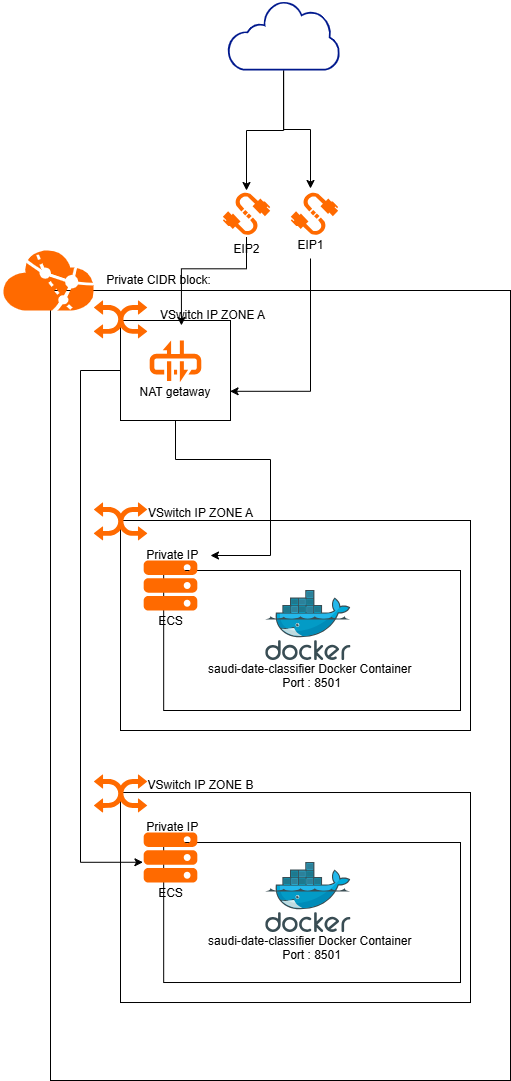

The diagram above was exported from draw.io. Its source (the exported page's mxGraphModel, read from the mxfile embedded in the PNG):
<mxGraphModel dx="1215" dy="1769" grid="1" gridSize="10" guides="1" tooltips="1" connect="1" arrows="1" fold="1" page="1" pageScale="1" pageWidth="850" pageHeight="1100" math="0" shadow="0">
  <root>
    <mxCell id="0" />
    <mxCell id="1" parent="0" />
    <mxCell id="ps-Ch1RTGVYVtVs_9g6R-15" value="" style="rounded=0;whiteSpace=wrap;html=1;" vertex="1" parent="1">
      <mxGeometry x="180" y="170" width="460" height="790" as="geometry" />
    </mxCell>
    <mxCell id="ps-Ch1RTGVYVtVs_9g6R-5" value="" style="rounded=0;whiteSpace=wrap;html=1;" vertex="1" parent="1">
      <mxGeometry x="250" y="400" width="350" height="210" as="geometry" />
    </mxCell>
    <mxCell id="ps-Ch1RTGVYVtVs_9g6R-1" value="&lt;div&gt;&lt;br&gt;&lt;/div&gt;&lt;div&gt;&lt;br&gt;&lt;/div&gt;&lt;div&gt;&lt;br&gt;&lt;/div&gt;&lt;div&gt;&lt;br&gt;&lt;/div&gt;&lt;div&gt;&lt;br&gt;&lt;/div&gt;&lt;span style=&quot;background-color: transparent;&quot;&gt;saudi-date-classifier Docker Container&lt;/span&gt;&amp;nbsp;&lt;div&gt;Port : 8501&lt;/div&gt;" style="rounded=0;whiteSpace=wrap;html=1;" vertex="1" parent="1">
      <mxGeometry x="293.18" y="450" width="296.82" height="140" as="geometry" />
    </mxCell>
    <mxCell id="ps-Ch1RTGVYVtVs_9g6R-2" value="&lt;div&gt;&lt;br&gt;&lt;/div&gt;&lt;div&gt;&lt;br&gt;&lt;/div&gt;&lt;div&gt;&lt;br&gt;&lt;/div&gt;&lt;div&gt;&lt;br&gt;&lt;/div&gt;&lt;div&gt;&lt;br&gt;&lt;/div&gt;&lt;div&gt;ECS&lt;/div&gt;" style="points=[];aspect=fixed;html=1;align=center;shadow=0;dashed=0;fillColor=#FF6A00;strokeColor=none;shape=mxgraph.alibaba_cloud.ecs_elastic_compute_service;" vertex="1" parent="1">
      <mxGeometry x="273.18" y="440" width="53.64" height="50" as="geometry" />
    </mxCell>
    <mxCell id="ps-Ch1RTGVYVtVs_9g6R-3" value="" style="image;sketch=0;aspect=fixed;html=1;points=[];align=center;fontSize=12;image=img/lib/mscae/Docker.svg;" vertex="1" parent="1">
      <mxGeometry x="395.18" y="470" width="85.37" height="70" as="geometry" />
    </mxCell>
    <mxCell id="ps-Ch1RTGVYVtVs_9g6R-4" value="&amp;nbsp;Private IP" style="text;html=1;align=center;verticalAlign=middle;resizable=0;points=[];autosize=1;strokeColor=none;fillColor=none;" vertex="1" parent="1">
      <mxGeometry x="260" y="420" width="80" height="30" as="geometry" />
    </mxCell>
    <mxCell id="ps-Ch1RTGVYVtVs_9g6R-6" value="" style="points=[];aspect=fixed;html=1;align=center;shadow=0;dashed=0;fillColor=#FF6A00;strokeColor=none;shape=mxgraph.alibaba_cloud.vswitch;" vertex="1" parent="1">
      <mxGeometry x="223.44" y="382.01" width="53.18" height="37.99" as="geometry" />
    </mxCell>
    <mxCell id="ps-Ch1RTGVYVtVs_9g6R-7" value="VSwitch IP ZONE A" style="text;html=1;align=center;verticalAlign=middle;resizable=0;points=[];autosize=1;strokeColor=none;fillColor=none;" vertex="1" parent="1">
      <mxGeometry x="265.18" y="377.99" width="130" height="30" as="geometry" />
    </mxCell>
    <mxCell id="ps-Ch1RTGVYVtVs_9g6R-13" value="" style="points=[];aspect=fixed;html=1;align=center;shadow=0;dashed=0;fillColor=#FF6A00;strokeColor=none;shape=mxgraph.alibaba_cloud.vpc_virtual_private_cloud;" vertex="1" parent="1">
      <mxGeometry x="129.99999999999997" y="130" width="93.44" height="60" as="geometry" />
    </mxCell>
    <mxCell id="ps-Ch1RTGVYVtVs_9g6R-16" value="Private CIDR block:" style="text;html=1;align=center;verticalAlign=middle;resizable=0;points=[];autosize=1;strokeColor=none;fillColor=none;" vertex="1" parent="1">
      <mxGeometry x="223.44" y="145" width="130" height="30" as="geometry" />
    </mxCell>
    <mxCell id="ps-Ch1RTGVYVtVs_9g6R-46" value="" style="edgeStyle=orthogonalEdgeStyle;rounded=0;orthogonalLoop=1;jettySize=auto;html=1;" edge="1" parent="1" source="ps-Ch1RTGVYVtVs_9g6R-17" target="ps-Ch1RTGVYVtVs_9g6R-4">
      <mxGeometry relative="1" as="geometry">
        <Array as="points">
          <mxPoint x="305" y="339" />
          <mxPoint x="400" y="339" />
          <mxPoint x="400" y="435" />
        </Array>
      </mxGeometry>
    </mxCell>
    <mxCell id="ps-Ch1RTGVYVtVs_9g6R-17" value="&lt;div&gt;&lt;br&gt;&lt;/div&gt;&lt;div&gt;&lt;br&gt;&lt;/div&gt;&lt;div&gt;&lt;br&gt;&lt;/div&gt;&lt;div&gt;NAT getaway&lt;/div&gt;" style="rounded=0;whiteSpace=wrap;html=1;" vertex="1" parent="1">
      <mxGeometry x="250" y="200" width="110" height="100" as="geometry" />
    </mxCell>
    <mxCell id="ps-Ch1RTGVYVtVs_9g6R-18" value="" style="points=[];aspect=fixed;html=1;align=center;shadow=0;dashed=0;fillColor=#FF6A00;strokeColor=none;shape=mxgraph.alibaba_cloud.vswitch;" vertex="1" parent="1">
      <mxGeometry x="223.44" y="180" width="53.18" height="37.99" as="geometry" />
    </mxCell>
    <mxCell id="ps-Ch1RTGVYVtVs_9g6R-19" value="VSwitch IP ZONE A" style="text;html=1;align=center;verticalAlign=middle;resizable=0;points=[];autosize=1;strokeColor=none;fillColor=none;" vertex="1" parent="1">
      <mxGeometry x="276.62" y="180" width="130" height="30" as="geometry" />
    </mxCell>
    <mxCell id="ps-Ch1RTGVYVtVs_9g6R-20" value="" style="points=[];aspect=fixed;html=1;align=center;shadow=0;dashed=0;fillColor=#FF6A00;strokeColor=none;shape=mxgraph.alibaba_cloud.nat_gateway;" vertex="1" parent="1">
      <mxGeometry x="279.2" y="220" width="51.6" height="41.699999999999996" as="geometry" />
    </mxCell>
    <mxCell id="ps-Ch1RTGVYVtVs_9g6R-21" value="&lt;div&gt;&lt;br&gt;&lt;/div&gt;&lt;div&gt;&lt;br&gt;&lt;/div&gt;&lt;div&gt;&lt;br&gt;&lt;/div&gt;&lt;div&gt;&lt;br&gt;&lt;/div&gt;&lt;div&gt;&lt;br&gt;&lt;/div&gt;EIP2" style="points=[];aspect=fixed;html=1;align=center;shadow=0;dashed=0;fillColor=#FF6A00;strokeColor=none;shape=mxgraph.alibaba_cloud.eip_elastic_ip_address;" vertex="1" parent="1">
      <mxGeometry x="352.34000000000003" y="70" width="47.400000000000006" height="46.5" as="geometry" />
    </mxCell>
    <mxCell id="ps-Ch1RTGVYVtVs_9g6R-22" value="" style="points=[];aspect=fixed;html=1;align=center;shadow=0;dashed=0;fillColor=#FF6A00;strokeColor=none;shape=mxgraph.alibaba_cloud.eip_elastic_ip_address;" vertex="1" parent="1">
      <mxGeometry x="420.26" y="70" width="47.400000000000006" height="46.5" as="geometry" />
    </mxCell>
    <mxCell id="ps-Ch1RTGVYVtVs_9g6R-31" value="" style="rounded=0;whiteSpace=wrap;html=1;" vertex="1" parent="1">
      <mxGeometry x="250" y="672.01" width="350" height="210" as="geometry" />
    </mxCell>
    <mxCell id="ps-Ch1RTGVYVtVs_9g6R-32" value="&lt;div&gt;&lt;br&gt;&lt;/div&gt;&lt;div&gt;&lt;br&gt;&lt;/div&gt;&lt;div&gt;&lt;br&gt;&lt;/div&gt;&lt;div&gt;&lt;br&gt;&lt;/div&gt;&lt;div&gt;&lt;br&gt;&lt;/div&gt;&lt;span style=&quot;background-color: transparent;&quot;&gt;saudi-date-classifier Docker Container&lt;/span&gt;&amp;nbsp;&lt;div&gt;Port : 8501&lt;/div&gt;" style="rounded=0;whiteSpace=wrap;html=1;" vertex="1" parent="1">
      <mxGeometry x="293.18" y="722.01" width="296.82" height="140" as="geometry" />
    </mxCell>
    <mxCell id="ps-Ch1RTGVYVtVs_9g6R-33" value="&lt;div&gt;&lt;br&gt;&lt;/div&gt;&lt;div&gt;&lt;br&gt;&lt;/div&gt;&lt;div&gt;&lt;br&gt;&lt;/div&gt;&lt;div&gt;&lt;br&gt;&lt;/div&gt;&lt;div&gt;&lt;br&gt;&lt;/div&gt;&lt;div&gt;ECS&lt;/div&gt;" style="points=[];aspect=fixed;html=1;align=center;shadow=0;dashed=0;fillColor=#FF6A00;strokeColor=none;shape=mxgraph.alibaba_cloud.ecs_elastic_compute_service;" vertex="1" parent="1">
      <mxGeometry x="273.18" y="712.01" width="53.64" height="50" as="geometry" />
    </mxCell>
    <mxCell id="ps-Ch1RTGVYVtVs_9g6R-34" value="" style="image;sketch=0;aspect=fixed;html=1;points=[];align=center;fontSize=12;image=img/lib/mscae/Docker.svg;" vertex="1" parent="1">
      <mxGeometry x="395.18" y="742.01" width="85.37" height="70" as="geometry" />
    </mxCell>
    <mxCell id="ps-Ch1RTGVYVtVs_9g6R-35" value="&amp;nbsp;Private IP" style="text;html=1;align=center;verticalAlign=middle;resizable=0;points=[];autosize=1;strokeColor=none;fillColor=none;" vertex="1" parent="1">
      <mxGeometry x="260" y="692.01" width="80" height="30" as="geometry" />
    </mxCell>
    <mxCell id="ps-Ch1RTGVYVtVs_9g6R-36" value="" style="points=[];aspect=fixed;html=1;align=center;shadow=0;dashed=0;fillColor=#FF6A00;strokeColor=none;shape=mxgraph.alibaba_cloud.vswitch;" vertex="1" parent="1">
      <mxGeometry x="223.44" y="654.02" width="53.18" height="37.99" as="geometry" />
    </mxCell>
    <mxCell id="ps-Ch1RTGVYVtVs_9g6R-37" value="VSwitch IP ZONE B" style="text;html=1;align=center;verticalAlign=middle;resizable=0;points=[];autosize=1;strokeColor=none;fillColor=none;" vertex="1" parent="1">
      <mxGeometry x="265.18" y="650" width="130" height="30" as="geometry" />
    </mxCell>
    <mxCell id="ps-Ch1RTGVYVtVs_9g6R-40" style="edgeStyle=orthogonalEdgeStyle;rounded=0;orthogonalLoop=1;jettySize=auto;html=1;" edge="1" parent="1" source="ps-Ch1RTGVYVtVs_9g6R-38" target="ps-Ch1RTGVYVtVs_9g6R-21">
      <mxGeometry relative="1" as="geometry" />
    </mxCell>
    <mxCell id="ps-Ch1RTGVYVtVs_9g6R-41" style="edgeStyle=orthogonalEdgeStyle;rounded=0;orthogonalLoop=1;jettySize=auto;html=1;exitX=0.5;exitY=1;exitDx=0;exitDy=0;exitPerimeter=0;" edge="1" parent="1" source="ps-Ch1RTGVYVtVs_9g6R-38" target="ps-Ch1RTGVYVtVs_9g6R-39">
      <mxGeometry relative="1" as="geometry" />
    </mxCell>
    <mxCell id="ps-Ch1RTGVYVtVs_9g6R-38" value="" style="sketch=0;aspect=fixed;pointerEvents=1;shadow=0;dashed=0;html=1;strokeColor=none;labelPosition=center;verticalLabelPosition=bottom;verticalAlign=top;align=center;fillColor=#00188D;shape=mxgraph.mscae.enterprise.internet_hollow" vertex="1" parent="1">
      <mxGeometry x="356.62" y="-120" width="112.9" height="70" as="geometry" />
    </mxCell>
    <mxCell id="ps-Ch1RTGVYVtVs_9g6R-39" value="&lt;div&gt;&lt;br&gt;&lt;/div&gt;&lt;div&gt;&lt;br&gt;&lt;/div&gt;&lt;div&gt;&lt;br&gt;&lt;/div&gt;EIP1" style="text;html=1;align=center;verticalAlign=middle;resizable=0;points=[];autosize=1;strokeColor=none;fillColor=none;" vertex="1" parent="1">
      <mxGeometry x="415" y="68" width="50" height="70" as="geometry" />
    </mxCell>
    <mxCell id="ps-Ch1RTGVYVtVs_9g6R-42" style="edgeStyle=orthogonalEdgeStyle;rounded=0;orthogonalLoop=1;jettySize=auto;html=1;entryX=0.264;entryY=0.831;entryDx=0;entryDy=0;entryPerimeter=0;" edge="1" parent="1" source="ps-Ch1RTGVYVtVs_9g6R-21" target="ps-Ch1RTGVYVtVs_9g6R-19">
      <mxGeometry relative="1" as="geometry" />
    </mxCell>
    <mxCell id="ps-Ch1RTGVYVtVs_9g6R-43" style="edgeStyle=orthogonalEdgeStyle;rounded=0;orthogonalLoop=1;jettySize=auto;html=1;entryX=0.996;entryY=0.708;entryDx=0;entryDy=0;entryPerimeter=0;" edge="1" parent="1" source="ps-Ch1RTGVYVtVs_9g6R-39" target="ps-Ch1RTGVYVtVs_9g6R-17">
      <mxGeometry relative="1" as="geometry">
        <Array as="points">
          <mxPoint x="440" y="271" />
        </Array>
      </mxGeometry>
    </mxCell>
    <mxCell id="ps-Ch1RTGVYVtVs_9g6R-47" style="edgeStyle=orthogonalEdgeStyle;rounded=0;orthogonalLoop=1;jettySize=auto;html=1;entryX=-0.014;entryY=0.595;entryDx=0;entryDy=0;entryPerimeter=0;" edge="1" parent="1" source="ps-Ch1RTGVYVtVs_9g6R-17" target="ps-Ch1RTGVYVtVs_9g6R-33">
      <mxGeometry relative="1" as="geometry">
        <Array as="points">
          <mxPoint x="210" y="250" />
          <mxPoint x="210" y="742" />
        </Array>
      </mxGeometry>
    </mxCell>
  </root>
</mxGraphModel>